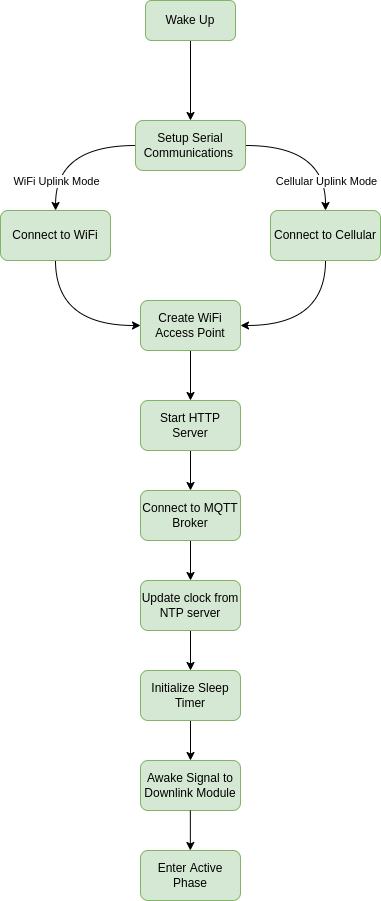

The diagram above was exported from draw.io. Its source (the exported page's mxGraphModel, read from the mxfile embedded in the PNG):
<mxGraphModel dx="1896" dy="1073" grid="1" gridSize="10" guides="1" tooltips="1" connect="1" arrows="1" fold="1" page="1" pageScale="1" pageWidth="850" pageHeight="1100" math="0" shadow="0">
  <root>
    <mxCell id="0" />
    <mxCell id="1" parent="0" />
    <mxCell id="2" style="edgeStyle=orthogonalEdgeStyle;curved=1;rounded=0;orthogonalLoop=1;jettySize=auto;html=1;entryX=0.5;entryY=0;entryDx=0;entryDy=0;" edge="1" source="3" target="8" parent="1">
      <mxGeometry relative="1" as="geometry" />
    </mxCell>
    <mxCell id="3" value="Wake Up" style="rounded=1;whiteSpace=wrap;html=1;fillColor=#d5e8d4;strokeColor=#82b366;" vertex="1" parent="1">
      <mxGeometry x="2275" y="360" width="90" height="40" as="geometry" />
    </mxCell>
    <mxCell id="4" style="edgeStyle=orthogonalEdgeStyle;rounded=0;orthogonalLoop=1;jettySize=auto;html=1;exitX=1;exitY=0.5;exitDx=0;exitDy=0;entryX=0.5;entryY=0;entryDx=0;entryDy=0;curved=1;" edge="1" source="8" target="12" parent="1">
      <mxGeometry relative="1" as="geometry" />
    </mxCell>
    <mxCell id="5" value="Cellular Uplink Mode" style="edgeLabel;html=1;align=center;verticalAlign=middle;resizable=0;points=[];labelBackgroundColor=default;" vertex="1" connectable="0" parent="4">
      <mxGeometry x="-0.1226" y="-11" relative="1" as="geometry">
        <mxPoint x="16" y="24" as="offset" />
      </mxGeometry>
    </mxCell>
    <mxCell id="6" style="edgeStyle=orthogonalEdgeStyle;curved=1;rounded=0;orthogonalLoop=1;jettySize=auto;html=1;exitX=0;exitY=0.5;exitDx=0;exitDy=0;" edge="1" source="8" target="10" parent="1">
      <mxGeometry relative="1" as="geometry" />
    </mxCell>
    <mxCell id="7" value="WiFi Uplink Mode" style="edgeLabel;html=1;align=center;verticalAlign=middle;resizable=0;points=[];labelBackgroundColor=default;" vertex="1" connectable="0" parent="6">
      <mxGeometry x="-0.2414" y="16" relative="1" as="geometry">
        <mxPoint x="-25" y="19" as="offset" />
      </mxGeometry>
    </mxCell>
    <mxCell id="8" value="Setup Serial Communications&amp;nbsp;" style="rounded=1;whiteSpace=wrap;html=1;fillColor=#d5e8d4;strokeColor=#82b366;" vertex="1" parent="1">
      <mxGeometry x="2265" y="480" width="110" height="50" as="geometry" />
    </mxCell>
    <mxCell id="9" style="edgeStyle=orthogonalEdgeStyle;curved=1;rounded=0;orthogonalLoop=1;jettySize=auto;html=1;exitX=0.5;exitY=1;exitDx=0;exitDy=0;entryX=0;entryY=0.5;entryDx=0;entryDy=0;" edge="1" source="10" target="14" parent="1">
      <mxGeometry relative="1" as="geometry" />
    </mxCell>
    <mxCell id="10" value="Connect to WiFi" style="rounded=1;whiteSpace=wrap;html=1;fillColor=#d5e8d4;strokeColor=#82b366;" vertex="1" parent="1">
      <mxGeometry x="2130" y="570" width="110" height="50" as="geometry" />
    </mxCell>
    <mxCell id="11" style="edgeStyle=orthogonalEdgeStyle;curved=1;rounded=0;orthogonalLoop=1;jettySize=auto;html=1;exitX=0.5;exitY=1;exitDx=0;exitDy=0;entryX=1;entryY=0.5;entryDx=0;entryDy=0;" edge="1" source="12" target="14" parent="1">
      <mxGeometry relative="1" as="geometry" />
    </mxCell>
    <mxCell id="12" value="Connect to Cellular" style="rounded=1;whiteSpace=wrap;html=1;fillColor=#d5e8d4;strokeColor=#82b366;" vertex="1" parent="1">
      <mxGeometry x="2400" y="570" width="110" height="50" as="geometry" />
    </mxCell>
    <mxCell id="13" style="edgeStyle=orthogonalEdgeStyle;curved=1;rounded=0;orthogonalLoop=1;jettySize=auto;html=1;exitX=0.5;exitY=1;exitDx=0;exitDy=0;entryX=0.5;entryY=0;entryDx=0;entryDy=0;" edge="1" source="14" target="16" parent="1">
      <mxGeometry relative="1" as="geometry" />
    </mxCell>
    <mxCell id="14" value="Create WiFi Access Point" style="rounded=1;whiteSpace=wrap;html=1;fillColor=#d5e8d4;strokeColor=#82b366;" vertex="1" parent="1">
      <mxGeometry x="2270" y="660" width="100" height="50" as="geometry" />
    </mxCell>
    <mxCell id="15" style="edgeStyle=orthogonalEdgeStyle;curved=1;rounded=0;orthogonalLoop=1;jettySize=auto;html=1;exitX=0.5;exitY=1;exitDx=0;exitDy=0;entryX=0.5;entryY=0;entryDx=0;entryDy=0;" edge="1" source="16" target="18" parent="1">
      <mxGeometry relative="1" as="geometry" />
    </mxCell>
    <mxCell id="16" value="Start HTTP Server" style="rounded=1;whiteSpace=wrap;html=1;fillColor=#d5e8d4;strokeColor=#82b366;" vertex="1" parent="1">
      <mxGeometry x="2270" y="760" width="100" height="50" as="geometry" />
    </mxCell>
    <mxCell id="17" style="edgeStyle=orthogonalEdgeStyle;curved=1;rounded=0;orthogonalLoop=1;jettySize=auto;html=1;exitX=0.5;exitY=1;exitDx=0;exitDy=0;entryX=0.5;entryY=0;entryDx=0;entryDy=0;" edge="1" source="18" target="20" parent="1">
      <mxGeometry relative="1" as="geometry" />
    </mxCell>
    <mxCell id="18" value="Connect to MQTT Broker" style="rounded=1;whiteSpace=wrap;html=1;fillColor=#d5e8d4;strokeColor=#82b366;" vertex="1" parent="1">
      <mxGeometry x="2270" y="850" width="100" height="50" as="geometry" />
    </mxCell>
    <mxCell id="19" style="edgeStyle=orthogonalEdgeStyle;curved=1;rounded=0;orthogonalLoop=1;jettySize=auto;html=1;exitX=0.5;exitY=1;exitDx=0;exitDy=0;entryX=0.5;entryY=0;entryDx=0;entryDy=0;" edge="1" source="20" target="22" parent="1">
      <mxGeometry relative="1" as="geometry" />
    </mxCell>
    <mxCell id="20" value="Update clock from NTP server" style="rounded=1;whiteSpace=wrap;html=1;fillColor=#d5e8d4;strokeColor=#82b366;" vertex="1" parent="1">
      <mxGeometry x="2270" y="940" width="100" height="50" as="geometry" />
    </mxCell>
    <mxCell id="21" style="edgeStyle=orthogonalEdgeStyle;curved=1;rounded=0;orthogonalLoop=1;jettySize=auto;html=1;exitX=0.5;exitY=1;exitDx=0;exitDy=0;" edge="1" source="22" target="23" parent="1">
      <mxGeometry relative="1" as="geometry" />
    </mxCell>
    <mxCell id="22" value="Initialize Sleep Timer" style="rounded=1;whiteSpace=wrap;html=1;fillColor=#d5e8d4;strokeColor=#82b366;" vertex="1" parent="1">
      <mxGeometry x="2270" y="1030" width="100" height="50" as="geometry" />
    </mxCell>
    <mxCell id="23" value="Awake Signal to Downlink Module" style="rounded=1;whiteSpace=wrap;html=1;fillColor=#d5e8d4;strokeColor=#82b366;" vertex="1" parent="1">
      <mxGeometry x="2270" y="1120" width="100" height="50" as="geometry" />
    </mxCell>
    <mxCell id="24" style="edgeStyle=orthogonalEdgeStyle;curved=1;rounded=0;orthogonalLoop=1;jettySize=auto;html=1;exitX=0.5;exitY=1;exitDx=0;exitDy=0;" edge="1" parent="1">
      <mxGeometry relative="1" as="geometry">
        <mxPoint x="2319.8500000000004" y="1170" as="sourcePoint" />
        <mxPoint x="2319.8500000000004" y="1210" as="targetPoint" />
      </mxGeometry>
    </mxCell>
    <mxCell id="25" value="Enter Active Phase" style="rounded=1;whiteSpace=wrap;html=1;fillColor=#d5e8d4;strokeColor=#82b366;" vertex="1" parent="1">
      <mxGeometry x="2270" y="1210" width="100" height="50" as="geometry" />
    </mxCell>
  </root>
</mxGraphModel>